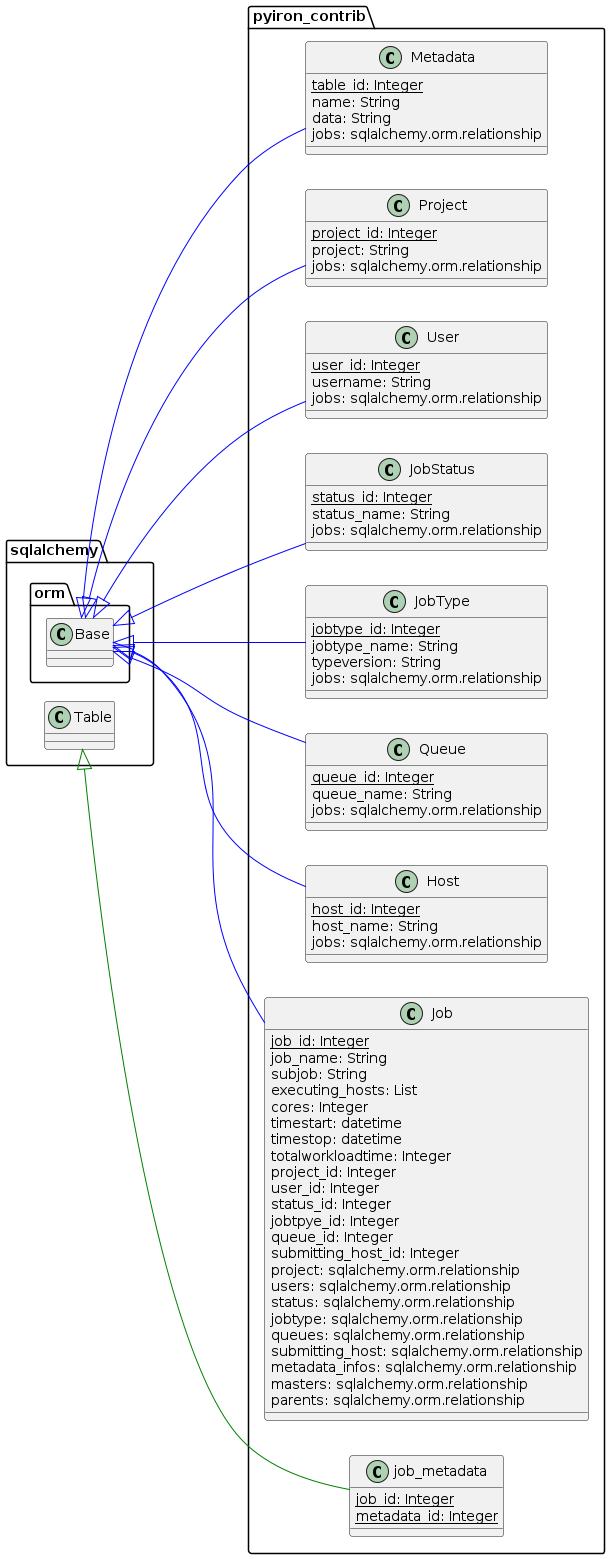

The diagram above was rendered by PlantUML. Its source (embedded in the PNG):
@startuml

left to right direction
skinparam ranksep 150

package "sqlalchemy" {
    package "orm" {
        class Base
    }
    class Table
}

package "pyiron_contrib" {
    class Project {
        {static} project_id: Integer
        project: String
        jobs: sqlalchemy.orm.relationship
    }

    class User {
        {static} user_id: Integer
        username: String
        jobs: sqlalchemy.orm.relationship
    }

    class JobStatus {
        {static} status_id: Integer
        status_name: String
        jobs: sqlalchemy.orm.relationship
    }

    class JobType {
        {static} jobtype_id: Integer
        jobtype_name: String
        typeversion: String
        jobs: sqlalchemy.orm.relationship
    }

    class Queue {
        {static} queue_id: Integer
        queue_name: String
        jobs: sqlalchemy.orm.relationship
    }

    class Host {
        {static} host_id: Integer
        host_name: String
        jobs: sqlalchemy.orm.relationship
    }

    class Job {
        {static} job_id: Integer
        job_name: String
        subjob: String
        executing_hosts: List
        cores: Integer
        timestart: datetime
        timestop: datetime
        totalworkloadtime: Integer
        project_id: Integer
        user_id: Integer
        status_id: Integer
        jobtpye_id: Integer
        queue_id: Integer
        submitting_host_id: Integer
        project: sqlalchemy.orm.relationship
        users: sqlalchemy.orm.relationship
        status: sqlalchemy.orm.relationship
        jobtype: sqlalchemy.orm.relationship
        queues: sqlalchemy.orm.relationship
        submitting_host: sqlalchemy.orm.relationship
        metadata_infos: sqlalchemy.orm.relationship
        masters: sqlalchemy.orm.relationship
        parents: sqlalchemy.orm.relationship
    }

    class job_metadata {
        {static} job_id: Integer
        {static} metadata_id: Integer
    }

    class Metadata{
        {static} table_id: Integer
        name: String
        data: String
        jobs: sqlalchemy.orm.relationship
    }
}


Base <|-[#blue]- Project
Base <|-[#blue]- User
Base <|-[#blue]- JobStatus
Base <|-[#blue]- JobType
Base <|-[#blue]- Queue
Base <|-[#blue]- Host
Base <|-[#blue]- Job
Base <|-[#blue]- Metadata
Table <|-[#green]- job_metadata

@enduml